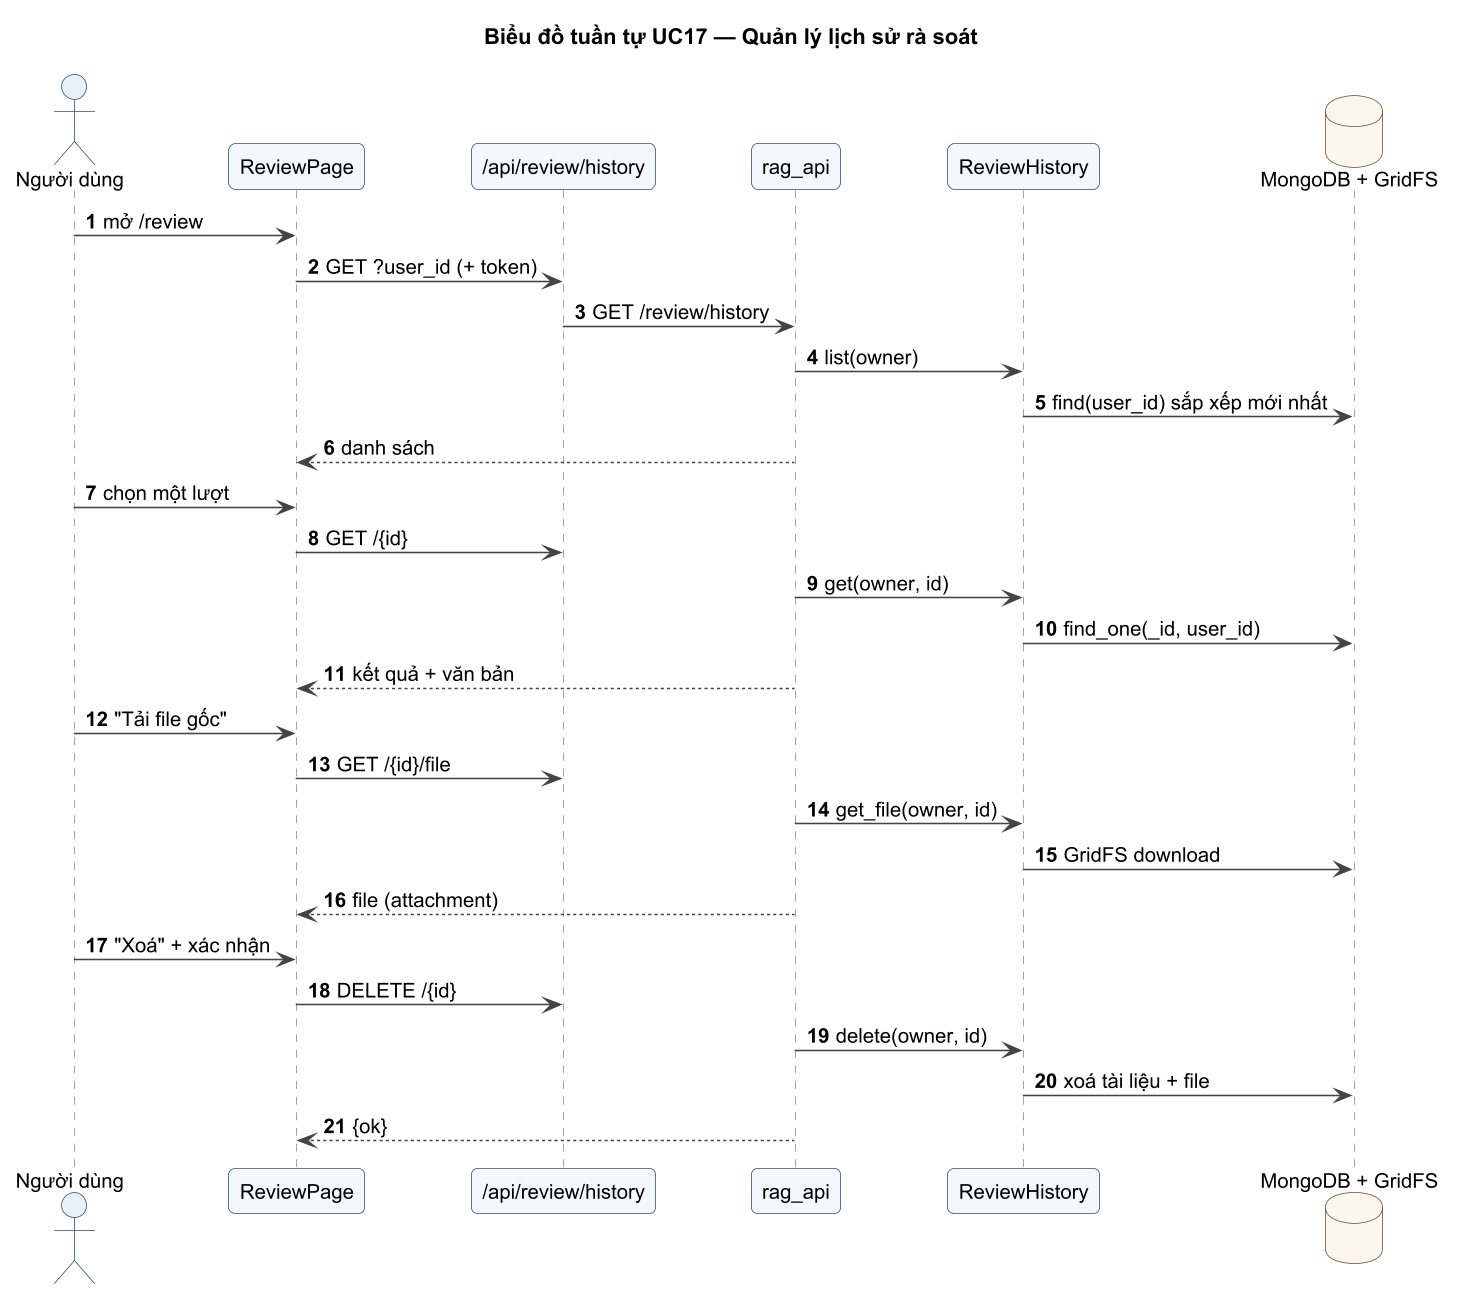

The diagram above was rendered by PlantUML. Its source (embedded in the PNG):
@startuml UC17_SEQ
!pragma layout smetana
!include ../_style.iuml
title Biểu đồ tuần tự UC17 — Quản lý lịch sử rà soát
autonumber
actor "Người dùng" as U
participant "ReviewPage" as P
participant "/api/review/history" as R
participant "rag_api" as API
participant "ReviewHistory" as H
database "MongoDB + GridFS" as DB
U -> P : mở /review
P -> R : GET ?user_id (+ token)
R -> API : GET /review/history
API -> H : list(owner)
H -> DB : find(user_id) sắp xếp mới nhất
API --> P : danh sách
U -> P : chọn một lượt
P -> R : GET /{id}
API -> H : get(owner, id)
H -> DB : find_one(_id, user_id)
API --> P : kết quả + văn bản
U -> P : "Tải file gốc"
P -> R : GET /{id}/file
API -> H : get_file(owner, id)
H -> DB : GridFS download
API --> P : file (attachment)
U -> P : "Xoá" + xác nhận
P -> R : DELETE /{id}
API -> H : delete(owner, id)
H -> DB : xoá tài liệu + file
API --> P : {ok}
@enduml